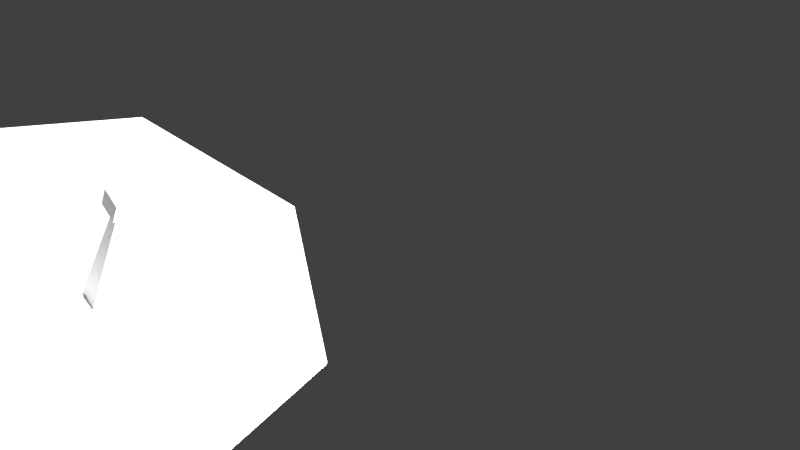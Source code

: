 # Source: antenas_.blend  (saved by Blender 2.78.0; exported with 4.5.12 LTS)
import bpy
from mathutils import Matrix  # noqa: F401  (used for matrix-valued properties, if any)

bpy.ops.wm.read_factory_settings(use_empty=True)
scene = bpy.context.scene
scene.name = 'Scene'

# ---- collections
col_collection_1 = bpy.data.collections.new('Collection 1'); scene.collection.children.link(col_collection_1)

# ---- world
world_world = bpy.data.worlds.new('World'); scene.world = world_world
world_world.color = (0.05088, 0.05088, 0.05088)
world_world.use_sun_shadow = False
world_world.sun_shadow_jitter_overblur = 0.0
world_world.cycles.sampling_method = 'MANUAL'

# ---- cameras
cam_camera = bpy.data.cameras.new('Camera')
cam_camera.clip_end = 100.0
cam_camera.lens = 35.0
cam_camera.sensor_width = 32.0
cam_camera.sensor_height = 18.0
cam_camera.ortho_scale = 7.314
cam_camera.dof.focus_distance = 0.0
cam_camera.dof.aperture_fstop = 128.0

# ---- lights
light_lamp_002 = bpy.data.lights.new('Lamp.002', 'POINT')
light_lamp_002.transmission_factor = 0.0
light_lamp_002.cutoff_distance = 30.0
light_lamp_002.energy = 100.0
light_lamp_002.shadow_buffer_clip_start = 1.001
light_lamp_002.shadow_soft_size = 0.1
light_lamp_002.shadow_maximum_resolution = 0.006
light_lamp_002.use_absolute_resolution = True
light_lamp_001 = bpy.data.lights.new('Lamp.001', 'POINT')
light_lamp_001.transmission_factor = 0.0
light_lamp_001.cutoff_distance = 30.0
light_lamp_001.energy = 100.0
light_lamp_001.shadow_buffer_clip_start = 1.001
light_lamp_001.shadow_soft_size = 0.1
light_lamp_001.shadow_maximum_resolution = 0.006
light_lamp_001.use_absolute_resolution = True
light_lamp = bpy.data.lights.new('Lamp', 'POINT')
light_lamp.transmission_factor = 0.0
light_lamp.cutoff_distance = 30.0
light_lamp.energy = 100.0
light_lamp.shadow_buffer_clip_start = 1.001
light_lamp.shadow_soft_size = 0.1
light_lamp.shadow_maximum_resolution = 0.006
light_lamp.use_absolute_resolution = True

# ---- meshes
me_circle_001 = bpy.data.meshes.new('Circle.001')
me_circle_001.from_pydata([(0.1836, 0.05496, -0.4953), (0.01706, 0.05496, -0.1801), (0.2256, -0.02748, -0.4731), (0.05914, -0.02748, -0.1579), (0.1415, -0.02748, -0.5175), (-0.02503, -0.02748, -0.2023), (0.03205, -0.02748, -0.1249), (-0.01519, 0.05496, -0.119), (-0.06243, -0.02748, -0.1132), (0.08551, -0.008603, 0.5733), (0.07072, 0.01721, 0.5751), (0.05593, -0.008603, 0.577), (0.02165, -0.04568, 0.5313), (0.03093, -0.04568, 0.6222), (0.02165, 0.04568, 0.5313), (0.03093, 0.04568, 0.6222), (0.1125, -0.04568, 0.522), (0.1218, -0.04568, 0.6129), (0.1125, 0.04568, 0.522), (0.1218, 0.04568, 0.6129), (0.0, 1.0, 0.0), (-0.7818, 0.6235, 0.0), (-0.9749, -0.2225, 0.0), (-0.4339, -0.901, 0.0), (0.4339, -0.901, 0.0), (0.9749, -0.2225, 0.0), (0.7818, 0.6235, 0.0), (8.584e-09, -9.268e-08, -0.1704), (-1.038e-10, 1.0, 0.02396), (-0.7818, 0.6235, 0.02396), (-0.9749, -0.2225, 0.02396), (-0.4339, -0.901, 0.02396), (0.4339, -0.901, 0.02396), (0.9749, -0.2225, 0.02396), (0.7818, 0.6235, 0.02396), (8.48e-09, -9.22e-08, -0.1465)], [], [(0, 1, 3, 2), (2, 3, 5, 4), (1, 5, 8, 7), (4, 5, 1, 0), (0, 2, 4), (7, 8, 11, 10), (5, 3, 6, 8), (3, 1, 7, 6), (9, 10, 11), (8, 6, 9, 11), (6, 7, 10, 9), (12, 13, 15, 14), (14, 15, 19, 18), (18, 19, 17, 16), (16, 17, 13, 12), (14, 18, 16, 12), (19, 15, 13, 17), (24, 23, 27), (22, 21, 27), (20, 26, 27), (25, 24, 27), (23, 22, 27), (21, 20, 27), (26, 25, 27), (32, 35, 31), (30, 35, 29), (28, 35, 34), (33, 35, 32), (31, 35, 30), (29, 35, 28), (34, 35, 33), (25, 33, 32, 24), (23, 31, 30, 22), (21, 29, 28, 20), (26, 34, 33, 25), (24, 32, 31, 23), (22, 30, 29, 21), (20, 28, 34, 26)])
me_circle_001.use_remesh_preserve_volume = False
me_circle_001.use_remesh_preserve_attributes = False
me_circle_001.use_mirror_vertex_groups = False
me_circle_001.update()

# ---- objects
ob_lamp_002 = bpy.data.objects.new('Lamp.002', light_lamp_002)
ob_circle = bpy.data.objects.new('Circle', me_circle_001)
ob_lamp_001 = bpy.data.objects.new('Lamp.001', light_lamp_001)
ob_lamp = bpy.data.objects.new('Lamp', light_lamp)
ob_camera = bpy.data.objects.new('Camera', cam_camera)

# ---- transforms, parenting, visibility, modifiers, constraints
ob_lamp_002.location = (1.829, -0.4204, 2.022)
ob_lamp_002.rotation_euler = (0.6503, 0.05522, 1.866)
ob_lamp_002.scale = (0.1511, 0.1511, 0.1511)
ob_lamp_002.lock_rotations_4d = False
ob_lamp_002.empty_display_type = 'ARROWS'
ob_lamp_002.color = (0.0, 0.0, 0.0, 0.0)
ob_lamp_002.lineart.crease_threshold = 0.0
ob_circle.location = (1.037, -0.5584, 2.223)
ob_circle.rotation_euler = (1.759e-08, 0.486, 7.097e-08)
ob_circle.scale = (0.3538, 0.3538, 0.3538)
ob_circle.lineart.crease_threshold = 0.0
ob_lamp_001.location = (0.4004, 0.1385, 2.95)
ob_lamp_001.rotation_euler = (0.6503, 0.05522, 1.866)
ob_lamp_001.scale = (0.1511, 0.1511, 0.1511)
ob_lamp_001.lock_rotations_4d = False
ob_lamp_001.empty_display_type = 'ARROWS'
ob_lamp_001.color = (0.0, 0.0, 0.0, 0.0)
ob_lamp_001.lineart.crease_threshold = 0.0
ob_lamp.location = (1.629, 0.1385, 2.95)
ob_lamp.rotation_euler = (0.6503, 0.05522, 1.866)
ob_lamp.scale = (0.1511, 0.1511, 0.1511)
ob_lamp.lock_rotations_4d = False
ob_lamp.empty_display_type = 'ARROWS'
ob_lamp.color = (0.0, 0.0, 0.0, 0.0)
ob_lamp.lineart.crease_threshold = 0.0
ob_camera.location = (2.143, -0.997, 2.865)
ob_camera.rotation_euler = (1.109, 0.0, 0.8149)
ob_camera.scale = (0.1511, 0.1511, 0.1511)
ob_camera.lock_rotations_4d = False
ob_camera.empty_display_type = 'ARROWS'
ob_camera.color = (0.0, 0.0, 0.0, 0.0)
ob_camera.display_type = 'WIRE'
ob_camera.lineart.crease_threshold = 0.0

# ---- collection membership
col_collection_1.objects.link(ob_lamp_002)
col_collection_1.objects.link(ob_circle)
col_collection_1.objects.link(ob_lamp_001)
col_collection_1.objects.link(ob_lamp)
col_collection_1.objects.link(ob_camera)

# ---- scene / render settings (as saved in the file)
scene.camera = ob_camera
scene.frame_start = 1; scene.frame_end = 250; scene.frame_set(1)
scene.render.engine = 'BLENDER_EEVEE_NEXT'
scene.render.resolution_percentage = 50
scene.render.dither_intensity = 0.0
scene.cycles.use_denoising = False
scene.cycles.samples = 128
scene.cycles.sampling_pattern = 'TABULATED_SOBOL'
scene.cycles.light_sampling_threshold = 0.0
scene.cycles.use_adaptive_sampling = False
scene.cycles.use_light_tree = False
scene.cycles.blur_glossy = 0.0
scene.cycles.sample_clamp_indirect = 0.0
scene.view_settings.view_transform = 'Standard'
bpy.context.view_layer.update()
